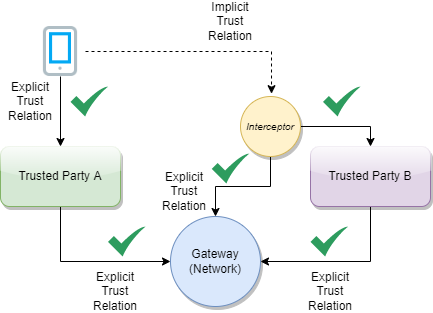

The diagram above was exported from draw.io. Its source (the exported page's mxGraphModel, read from the mxfile embedded in the PNG):
<mxGraphModel dx="1038" dy="521" grid="1" gridSize="10" guides="1" tooltips="1" connect="1" arrows="1" fold="1" page="1" pageScale="1" pageWidth="827" pageHeight="1169" math="0" shadow="0">
  <root>
    <mxCell id="0" />
    <mxCell id="1" parent="0" />
    <mxCell id="lB47YDkPxgfKmv-WB2Bf-1" value="Gateway (Network)" style="ellipse;whiteSpace=wrap;html=1;fillColor=#dae8fc;strokeColor=#6c8ebf;shadow=1;" parent="1" vertex="1">
      <mxGeometry x="370" y="560" width="90" height="90" as="geometry" />
    </mxCell>
    <mxCell id="lB47YDkPxgfKmv-WB2Bf-2" style="edgeStyle=orthogonalEdgeStyle;rounded=0;orthogonalLoop=1;jettySize=auto;html=1;exitX=0.5;exitY=1;exitDx=0;exitDy=0;entryX=0;entryY=0.5;entryDx=0;entryDy=0;" parent="1" source="lB47YDkPxgfKmv-WB2Bf-3" target="lB47YDkPxgfKmv-WB2Bf-1" edge="1">
      <mxGeometry relative="1" as="geometry" />
    </mxCell>
    <mxCell id="lB47YDkPxgfKmv-WB2Bf-3" value="Trusted Party A" style="rounded=1;whiteSpace=wrap;html=1;shadow=1;fillColor=#d5e8d4;strokeColor=#82b366;glass=1;" parent="1" vertex="1">
      <mxGeometry x="200" y="490" width="120" height="60" as="geometry" />
    </mxCell>
    <mxCell id="lB47YDkPxgfKmv-WB2Bf-4" style="edgeStyle=orthogonalEdgeStyle;rounded=0;orthogonalLoop=1;jettySize=auto;html=1;exitX=0.5;exitY=1;exitDx=0;exitDy=0;entryX=1;entryY=0.5;entryDx=0;entryDy=0;" parent="1" source="lB47YDkPxgfKmv-WB2Bf-5" target="lB47YDkPxgfKmv-WB2Bf-1" edge="1">
      <mxGeometry relative="1" as="geometry" />
    </mxCell>
    <mxCell id="lB47YDkPxgfKmv-WB2Bf-5" value="Trusted Party B" style="rounded=1;whiteSpace=wrap;html=1;shadow=1;fillColor=#e1d5e7;strokeColor=#9673a6;glass=1;" parent="1" vertex="1">
      <mxGeometry x="510" y="490" width="120" height="60" as="geometry" />
    </mxCell>
    <mxCell id="lB47YDkPxgfKmv-WB2Bf-6" style="edgeStyle=orthogonalEdgeStyle;rounded=0;orthogonalLoop=1;jettySize=auto;html=1;exitX=0.5;exitY=1;exitDx=0;exitDy=0;entryX=0.5;entryY=0;entryDx=0;entryDy=0;" parent="1" source="lB47YDkPxgfKmv-WB2Bf-8" target="lB47YDkPxgfKmv-WB2Bf-3" edge="1">
      <mxGeometry relative="1" as="geometry" />
    </mxCell>
    <mxCell id="lB47YDkPxgfKmv-WB2Bf-7" style="edgeStyle=orthogonalEdgeStyle;rounded=0;orthogonalLoop=1;jettySize=auto;html=1;exitX=1;exitY=0.5;exitDx=0;exitDy=0;dashed=1;entryX=0.517;entryY=-0.047;entryDx=0;entryDy=0;entryPerimeter=0;" parent="1" source="lB47YDkPxgfKmv-WB2Bf-8" target="lB47YDkPxgfKmv-WB2Bf-17" edge="1">
      <mxGeometry relative="1" as="geometry" />
    </mxCell>
    <mxCell id="lB47YDkPxgfKmv-WB2Bf-8" value="" style="shape=image;html=1;verticalAlign=top;verticalLabelPosition=bottom;labelBackgroundColor=#ffffff;imageAspect=0;aspect=fixed;image=https://cdn2.iconfinder.com/data/icons/bitsies/128/Mobile-128.png;shadow=1;" parent="1" vertex="1">
      <mxGeometry x="235" y="370" width="50" height="50" as="geometry" />
    </mxCell>
    <mxCell id="lB47YDkPxgfKmv-WB2Bf-9" value="Implicit Trust Relation" style="text;html=1;strokeColor=none;fillColor=none;align=center;verticalAlign=middle;whiteSpace=wrap;rounded=0;shadow=1;glass=1;" parent="1" vertex="1">
      <mxGeometry x="400" y="350" width="60" height="30" as="geometry" />
    </mxCell>
    <mxCell id="lB47YDkPxgfKmv-WB2Bf-10" value="Explicit Trust Relation" style="text;html=1;strokeColor=none;fillColor=none;align=center;verticalAlign=middle;whiteSpace=wrap;rounded=0;shadow=1;glass=1;" parent="1" vertex="1">
      <mxGeometry x="200" y="430" width="60" height="30" as="geometry" />
    </mxCell>
    <mxCell id="lB47YDkPxgfKmv-WB2Bf-11" value="Explicit Trust Relation" style="text;html=1;strokeColor=none;fillColor=none;align=center;verticalAlign=middle;whiteSpace=wrap;rounded=0;shadow=1;glass=1;" parent="1" vertex="1">
      <mxGeometry x="285" y="620" width="60" height="30" as="geometry" />
    </mxCell>
    <mxCell id="lB47YDkPxgfKmv-WB2Bf-12" value="Explicit Trust Relation" style="text;html=1;strokeColor=none;fillColor=none;align=center;verticalAlign=middle;whiteSpace=wrap;rounded=0;shadow=1;glass=1;" parent="1" vertex="1">
      <mxGeometry x="500" y="620" width="60" height="30" as="geometry" />
    </mxCell>
    <mxCell id="lB47YDkPxgfKmv-WB2Bf-13" value="" style="sketch=0;html=1;aspect=fixed;strokeColor=none;shadow=0;align=center;verticalAlign=top;fillColor=#2D9C5E;shape=mxgraph.gcp2.check;glass=1;" parent="1" vertex="1">
      <mxGeometry x="270" y="430" width="37.5" height="30" as="geometry" />
    </mxCell>
    <mxCell id="lB47YDkPxgfKmv-WB2Bf-14" value="" style="sketch=0;html=1;aspect=fixed;strokeColor=none;shadow=0;align=center;verticalAlign=top;fillColor=#2D9C5E;shape=mxgraph.gcp2.check;glass=1;" parent="1" vertex="1">
      <mxGeometry x="307.5" y="570" width="37.5" height="30" as="geometry" />
    </mxCell>
    <mxCell id="lB47YDkPxgfKmv-WB2Bf-15" value="" style="sketch=0;html=1;aspect=fixed;strokeColor=none;shadow=0;align=center;verticalAlign=top;fillColor=#2D9C5E;shape=mxgraph.gcp2.check;glass=1;" parent="1" vertex="1">
      <mxGeometry x="510" y="570" width="37.5" height="30" as="geometry" />
    </mxCell>
    <mxCell id="lB47YDkPxgfKmv-WB2Bf-18" style="edgeStyle=orthogonalEdgeStyle;rounded=0;orthogonalLoop=1;jettySize=auto;html=1;exitX=0.5;exitY=1;exitDx=0;exitDy=0;entryX=0.5;entryY=0;entryDx=0;entryDy=0;fontSize=10;" parent="1" source="lB47YDkPxgfKmv-WB2Bf-17" target="lB47YDkPxgfKmv-WB2Bf-1" edge="1">
      <mxGeometry relative="1" as="geometry" />
    </mxCell>
    <mxCell id="lB47YDkPxgfKmv-WB2Bf-21" style="edgeStyle=orthogonalEdgeStyle;rounded=0;orthogonalLoop=1;jettySize=auto;html=1;exitX=1;exitY=0.5;exitDx=0;exitDy=0;entryX=0.5;entryY=0;entryDx=0;entryDy=0;fontSize=10;" parent="1" source="lB47YDkPxgfKmv-WB2Bf-17" target="lB47YDkPxgfKmv-WB2Bf-5" edge="1">
      <mxGeometry relative="1" as="geometry" />
    </mxCell>
    <mxCell id="lB47YDkPxgfKmv-WB2Bf-17" value="&lt;font style=&quot;font-size: 10px&quot;&gt;&lt;i&gt;Interceptor&lt;/i&gt;&lt;/font&gt;" style="ellipse;whiteSpace=wrap;html=1;fillColor=#fff2cc;strokeColor=#d6b656;shadow=1;" parent="1" vertex="1">
      <mxGeometry x="440" y="440" width="60" height="60" as="geometry" />
    </mxCell>
    <mxCell id="lB47YDkPxgfKmv-WB2Bf-19" value="Explicit Trust Relation" style="text;html=1;strokeColor=none;fillColor=none;align=center;verticalAlign=middle;whiteSpace=wrap;rounded=0;shadow=1;glass=1;" parent="1" vertex="1">
      <mxGeometry x="354" y="520" width="60" height="30" as="geometry" />
    </mxCell>
    <mxCell id="lB47YDkPxgfKmv-WB2Bf-20" value="" style="sketch=0;html=1;aspect=fixed;strokeColor=none;shadow=0;align=center;verticalAlign=top;fillColor=#2D9C5E;shape=mxgraph.gcp2.check;glass=1;" parent="1" vertex="1">
      <mxGeometry x="411.25" y="497" width="37.5" height="30" as="geometry" />
    </mxCell>
    <mxCell id="lB47YDkPxgfKmv-WB2Bf-22" value="" style="sketch=0;html=1;aspect=fixed;strokeColor=none;shadow=0;align=center;verticalAlign=top;fillColor=#2D9C5E;shape=mxgraph.gcp2.check;glass=1;" parent="1" vertex="1">
      <mxGeometry x="522.5" y="430" width="37.5" height="30" as="geometry" />
    </mxCell>
  </root>
</mxGraphModel>